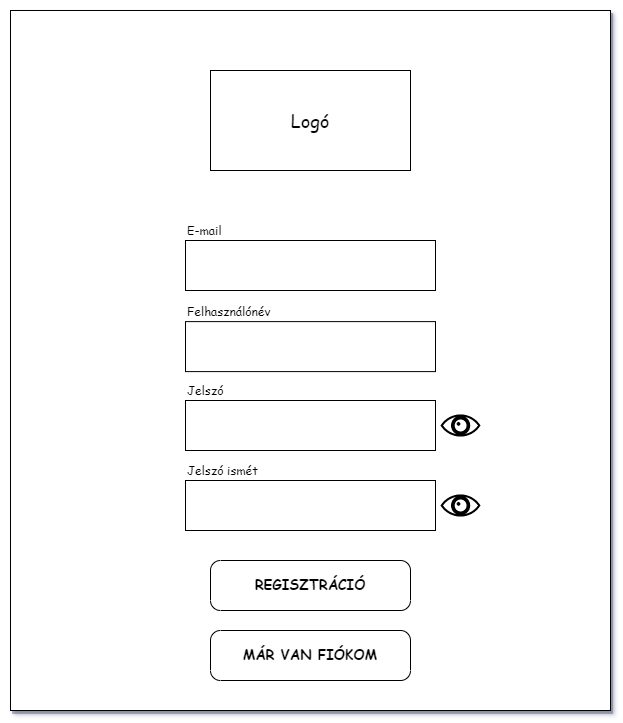

The diagram above was exported from draw.io. Its source (the exported page's mxGraphModel, read from the mxfile embedded in the PNG):
<mxGraphModel dx="1036" dy="623" grid="1" gridSize="10" guides="1" tooltips="1" connect="1" arrows="1" fold="1" page="1" pageScale="1" pageWidth="827" pageHeight="1169" math="0" shadow="0">
  <root>
    <mxCell id="0" />
    <mxCell id="1" parent="0" />
    <mxCell id="mPRs5gySWKro3u22bWds-1" value="" style="group" vertex="1" connectable="0" parent="1">
      <mxGeometry x="10" y="10" width="600" height="700" as="geometry" />
    </mxCell>
    <mxCell id="JClia46MZZyIFO26MaTg-1" value="" style="whiteSpace=wrap;html=1;shadow=1;glass=0;" parent="mPRs5gySWKro3u22bWds-1" vertex="1">
      <mxGeometry width="600" height="700" as="geometry" />
    </mxCell>
    <mxCell id="JClia46MZZyIFO26MaTg-2" value="&lt;font style=&quot;font-size: 18px;&quot;&gt;Logó&lt;/font&gt;" style="whiteSpace=wrap;html=1;fontSize=18;fontFamily=Comic Sans MS;" parent="mPRs5gySWKro3u22bWds-1" vertex="1">
      <mxGeometry x="200" y="60" width="200" height="100" as="geometry" />
    </mxCell>
    <mxCell id="JClia46MZZyIFO26MaTg-3" value="" style="rounded=0;whiteSpace=wrap;html=1;fontFamily=Comic Sans MS;" parent="mPRs5gySWKro3u22bWds-1" vertex="1">
      <mxGeometry x="175" y="230" width="250" height="50" as="geometry" />
    </mxCell>
    <mxCell id="JClia46MZZyIFO26MaTg-4" value="E-mail" style="text;html=1;strokeColor=none;fillColor=none;align=left;verticalAlign=middle;whiteSpace=wrap;rounded=0;fontFamily=Comic Sans MS;" parent="mPRs5gySWKro3u22bWds-1" vertex="1">
      <mxGeometry x="175" y="210" width="105" height="20" as="geometry" />
    </mxCell>
    <mxCell id="JClia46MZZyIFO26MaTg-5" value="Jelszó ismét" style="text;html=1;strokeColor=none;fillColor=none;align=left;verticalAlign=middle;whiteSpace=wrap;rounded=0;fontFamily=Comic Sans MS;" parent="mPRs5gySWKro3u22bWds-1" vertex="1">
      <mxGeometry x="175" y="450" width="105" height="20" as="geometry" />
    </mxCell>
    <mxCell id="JClia46MZZyIFO26MaTg-6" value="" style="rounded=0;whiteSpace=wrap;html=1;fontFamily=Comic Sans MS;" parent="mPRs5gySWKro3u22bWds-1" vertex="1">
      <mxGeometry x="175" y="470" width="250" height="50" as="geometry" />
    </mxCell>
    <mxCell id="JClia46MZZyIFO26MaTg-9" value="" style="shape=mxgraph.signs.healthcare.eye;html=1;pointerEvents=1;fillColor=#000000;strokeColor=none;verticalLabelPosition=bottom;verticalAlign=top;align=center;aspect=fixed;strokeWidth=1;" parent="mPRs5gySWKro3u22bWds-1" vertex="1">
      <mxGeometry x="430" y="403.90000000000003" width="40" height="22.2" as="geometry" />
    </mxCell>
    <mxCell id="JClia46MZZyIFO26MaTg-10" value="REGISZTRÁCIÓ" style="strokeWidth=1;shadow=0;dashed=0;align=center;html=1;shape=mxgraph.mockup.buttons.button;mainText=;buttonStyle=round;fontSize=14;fontStyle=1;fillColor=none;whiteSpace=wrap;fontFamily=Comic Sans MS;" parent="mPRs5gySWKro3u22bWds-1" vertex="1">
      <mxGeometry x="200" y="550" width="200" height="50" as="geometry" />
    </mxCell>
    <mxCell id="JClia46MZZyIFO26MaTg-11" value="MÁR VAN FIÓKOM" style="strokeWidth=1;shadow=0;dashed=0;align=center;html=1;shape=mxgraph.mockup.buttons.button;mainText=;buttonStyle=round;fontSize=14;fontStyle=1;fillColor=none;whiteSpace=wrap;fontFamily=Comic Sans MS;" parent="mPRs5gySWKro3u22bWds-1" vertex="1">
      <mxGeometry x="200" y="620" width="200" height="50" as="geometry" />
    </mxCell>
    <mxCell id="7FLfbg2Djoo91Q4nSpe5-1" value="" style="rounded=0;whiteSpace=wrap;html=1;fontFamily=Comic Sans MS;" parent="mPRs5gySWKro3u22bWds-1" vertex="1">
      <mxGeometry x="175" y="390" width="250" height="50" as="geometry" />
    </mxCell>
    <mxCell id="7FLfbg2Djoo91Q4nSpe5-2" value="" style="rounded=0;whiteSpace=wrap;html=1;fontFamily=Comic Sans MS;" parent="mPRs5gySWKro3u22bWds-1" vertex="1">
      <mxGeometry x="175" y="311.1" width="250" height="50" as="geometry" />
    </mxCell>
    <mxCell id="7FLfbg2Djoo91Q4nSpe5-3" value="Felhasználónév" style="text;html=1;strokeColor=none;fillColor=none;align=left;verticalAlign=middle;whiteSpace=wrap;rounded=0;fontFamily=Comic Sans MS;" parent="mPRs5gySWKro3u22bWds-1" vertex="1">
      <mxGeometry x="175" y="291.1" width="105" height="20" as="geometry" />
    </mxCell>
    <mxCell id="7FLfbg2Djoo91Q4nSpe5-4" value="Jelszó" style="text;html=1;strokeColor=none;fillColor=none;align=left;verticalAlign=middle;whiteSpace=wrap;rounded=0;fontFamily=Comic Sans MS;" parent="mPRs5gySWKro3u22bWds-1" vertex="1">
      <mxGeometry x="175" y="370" width="105" height="20" as="geometry" />
    </mxCell>
    <mxCell id="7FLfbg2Djoo91Q4nSpe5-5" value="" style="shape=mxgraph.signs.healthcare.eye;html=1;pointerEvents=1;fillColor=#000000;strokeColor=none;verticalLabelPosition=bottom;verticalAlign=top;align=center;aspect=fixed;strokeWidth=1;" parent="mPRs5gySWKro3u22bWds-1" vertex="1">
      <mxGeometry x="430" y="483.90000000000003" width="40" height="22.2" as="geometry" />
    </mxCell>
  </root>
</mxGraphModel>